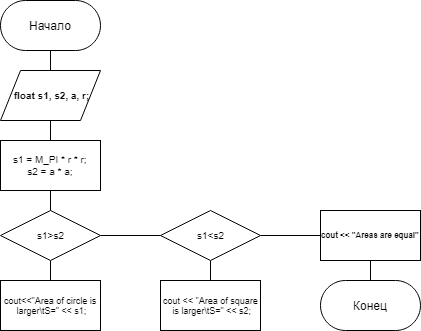

The diagram above was exported from draw.io. Its source (the exported page's mxGraphModel, read from the mxfile embedded in the PNG):
<mxGraphModel dx="679" dy="368" grid="1" gridSize="10" guides="1" tooltips="1" connect="1" arrows="1" fold="1" page="1" pageScale="1" pageWidth="827" pageHeight="1169" math="0" shadow="0">
  <root>
    <mxCell id="0" />
    <mxCell id="1" parent="0" />
    <mxCell id="nAROtMxn66axXLT9OluR-1" value="Начало" style="html=1;dashed=0;whitespace=wrap;shape=mxgraph.dfd.start" vertex="1" parent="1">
      <mxGeometry x="270" y="10" width="100" height="50" as="geometry" />
    </mxCell>
    <mxCell id="nAROtMxn66axXLT9OluR-2" value="float s1, s2, a, r;" style="shape=parallelogram;perimeter=parallelogramPerimeter;whiteSpace=wrap;html=1;dashed=0;fontSize=10;fontStyle=1" vertex="1" parent="1">
      <mxGeometry x="270" y="80" width="100" height="50" as="geometry" />
    </mxCell>
    <mxCell id="nAROtMxn66axXLT9OluR-3" value="" style="endArrow=none;html=1;fontSize=10;entryX=0.5;entryY=0.5;entryDx=0;entryDy=25;entryPerimeter=0;exitX=0.5;exitY=0;exitDx=0;exitDy=0;" edge="1" parent="1" source="nAROtMxn66axXLT9OluR-2" target="nAROtMxn66axXLT9OluR-1">
      <mxGeometry width="50" height="50" relative="1" as="geometry">
        <mxPoint x="270" y="200" as="sourcePoint" />
        <mxPoint x="320" y="150" as="targetPoint" />
      </mxGeometry>
    </mxCell>
    <mxCell id="nAROtMxn66axXLT9OluR-4" value="s1 = M_PI * r * r;&lt;br&gt;s2 = a * a;" style="html=1;dashed=0;whitespace=wrap;fontSize=10;" vertex="1" parent="1">
      <mxGeometry x="270" y="150" width="100" height="50" as="geometry" />
    </mxCell>
    <mxCell id="nAROtMxn66axXLT9OluR-5" value="" style="endArrow=none;html=1;fontSize=10;entryX=0.5;entryY=1;entryDx=0;entryDy=0;exitX=0.5;exitY=0;exitDx=0;exitDy=0;" edge="1" parent="1" source="nAROtMxn66axXLT9OluR-4" target="nAROtMxn66axXLT9OluR-2">
      <mxGeometry width="50" height="50" relative="1" as="geometry">
        <mxPoint x="270" y="270" as="sourcePoint" />
        <mxPoint x="320" y="220" as="targetPoint" />
      </mxGeometry>
    </mxCell>
    <mxCell id="nAROtMxn66axXLT9OluR-6" value="s1&amp;gt;s2" style="shape=rhombus;html=1;dashed=0;whitespace=wrap;perimeter=rhombusPerimeter;fontSize=10;" vertex="1" parent="1">
      <mxGeometry x="270" y="220" width="100" height="50" as="geometry" />
    </mxCell>
    <mxCell id="nAROtMxn66axXLT9OluR-8" value="" style="endArrow=none;html=1;fontSize=10;entryX=0.5;entryY=1;entryDx=0;entryDy=0;exitX=0.5;exitY=0;exitDx=0;exitDy=0;" edge="1" parent="1" source="nAROtMxn66axXLT9OluR-6" target="nAROtMxn66axXLT9OluR-4">
      <mxGeometry width="50" height="50" relative="1" as="geometry">
        <mxPoint x="270" y="440" as="sourcePoint" />
        <mxPoint x="320" y="390" as="targetPoint" />
      </mxGeometry>
    </mxCell>
    <mxCell id="nAROtMxn66axXLT9OluR-9" value="cout&amp;lt;&amp;lt;&quot;Area of circle is &lt;br style=&quot;font-size: 9px;&quot;&gt;larger\tS=&quot; &amp;lt;&amp;lt; s1;" style="html=1;dashed=0;whitespace=wrap;fontSize=9;" vertex="1" parent="1">
      <mxGeometry x="270" y="290" width="100" height="50" as="geometry" />
    </mxCell>
    <mxCell id="nAROtMxn66axXLT9OluR-10" value="" style="endArrow=none;html=1;fontSize=10;entryX=0.5;entryY=1;entryDx=0;entryDy=0;exitX=0.5;exitY=0;exitDx=0;exitDy=0;" edge="1" parent="1" source="nAROtMxn66axXLT9OluR-9" target="nAROtMxn66axXLT9OluR-6">
      <mxGeometry width="50" height="50" relative="1" as="geometry">
        <mxPoint x="190" y="340" as="sourcePoint" />
        <mxPoint x="240" y="290" as="targetPoint" />
      </mxGeometry>
    </mxCell>
    <mxCell id="nAROtMxn66axXLT9OluR-11" value="s1&amp;lt;s2" style="shape=rhombus;html=1;dashed=0;whitespace=wrap;perimeter=rhombusPerimeter;fontSize=10;" vertex="1" parent="1">
      <mxGeometry x="430" y="220" width="100" height="50" as="geometry" />
    </mxCell>
    <mxCell id="nAROtMxn66axXLT9OluR-12" value="" style="endArrow=none;html=1;fontSize=9;exitX=1;exitY=0.5;exitDx=0;exitDy=0;entryX=0;entryY=0.5;entryDx=0;entryDy=0;" edge="1" parent="1" source="nAROtMxn66axXLT9OluR-6" target="nAROtMxn66axXLT9OluR-11">
      <mxGeometry width="50" height="50" relative="1" as="geometry">
        <mxPoint x="410" y="350" as="sourcePoint" />
        <mxPoint x="460" y="300" as="targetPoint" />
      </mxGeometry>
    </mxCell>
    <mxCell id="nAROtMxn66axXLT9OluR-13" value="cout &amp;lt;&amp;lt; &quot;Area of square&lt;br&gt;&amp;nbsp;is larger\tS=&quot; &amp;lt;&amp;lt; s2;" style="html=1;dashed=0;whitespace=wrap;fontSize=9;" vertex="1" parent="1">
      <mxGeometry x="430" y="290" width="100" height="50" as="geometry" />
    </mxCell>
    <mxCell id="nAROtMxn66axXLT9OluR-14" value="" style="endArrow=none;html=1;fontSize=9;exitX=0.5;exitY=0;exitDx=0;exitDy=0;entryX=0.5;entryY=1;entryDx=0;entryDy=0;" edge="1" parent="1" source="nAROtMxn66axXLT9OluR-13" target="nAROtMxn66axXLT9OluR-11">
      <mxGeometry width="50" height="50" relative="1" as="geometry">
        <mxPoint x="560" y="290" as="sourcePoint" />
        <mxPoint x="610" y="240" as="targetPoint" />
      </mxGeometry>
    </mxCell>
    <mxCell id="nAROtMxn66axXLT9OluR-15" value="" style="endArrow=none;html=1;fontSize=9;exitX=1;exitY=0.5;exitDx=0;exitDy=0;entryX=0;entryY=0.5;entryDx=0;entryDy=0;" edge="1" parent="1" source="nAROtMxn66axXLT9OluR-11">
      <mxGeometry width="50" height="50" relative="1" as="geometry">
        <mxPoint x="560" y="330" as="sourcePoint" />
        <mxPoint x="590" y="245" as="targetPoint" />
      </mxGeometry>
    </mxCell>
    <mxCell id="nAROtMxn66axXLT9OluR-16" value="cout &amp;lt;&amp;lt; &quot;Areas are equal&quot;" style="html=1;dashed=0;whitespace=wrap;fontSize=8;fontStyle=1" vertex="1" parent="1">
      <mxGeometry x="590" y="220" width="100" height="50" as="geometry" />
    </mxCell>
    <mxCell id="nAROtMxn66axXLT9OluR-17" value="Конец" style="html=1;dashed=0;whitespace=wrap;shape=mxgraph.dfd.start" vertex="1" parent="1">
      <mxGeometry x="590" y="290" width="100" height="50" as="geometry" />
    </mxCell>
    <mxCell id="nAROtMxn66axXLT9OluR-18" value="" style="endArrow=none;html=1;fontSize=8;exitX=0.5;exitY=0.5;exitDx=0;exitDy=-25;exitPerimeter=0;entryX=0.5;entryY=1;entryDx=0;entryDy=0;" edge="1" parent="1" source="nAROtMxn66axXLT9OluR-17" target="nAROtMxn66axXLT9OluR-16">
      <mxGeometry width="50" height="50" relative="1" as="geometry">
        <mxPoint x="720" y="330" as="sourcePoint" />
        <mxPoint x="770" y="280" as="targetPoint" />
      </mxGeometry>
    </mxCell>
  </root>
</mxGraphModel>